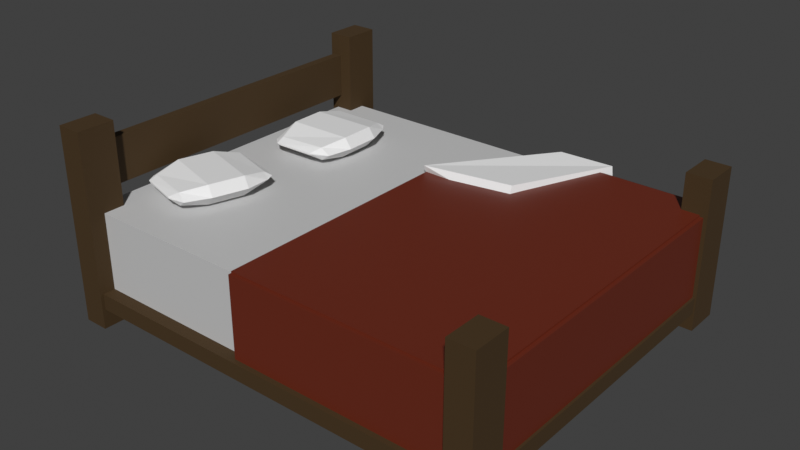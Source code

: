 # Source: doublebed.blend  (saved by Blender 5.2.45; exported with 4.5.12 LTS)
import bpy
from mathutils import Matrix  # noqa: F401  (used for matrix-valued properties, if any)

bpy.ops.wm.read_factory_settings(use_empty=True)
scene = bpy.context.scene
scene.name = 'Scene'

# ---- collections
col_collection = bpy.data.collections.new('Collection'); scene.collection.children.link(col_collection)

# ---- materials (node trees are filled in below, after node groups)
mat_mattress = bpy.data.materials.new('mattress')
mat_wood = bpy.data.materials.new('wood')
mat_sheet = bpy.data.materials.new('sheet')
mat_sheetinner = bpy.data.materials.new('sheetinner')
mat_pillow = bpy.data.materials.new('pillow')
mat_sheet_001 = bpy.data.materials.new('sheet.001')
mat_pillow_001 = bpy.data.materials.new('pillow.001')

# ---- material node trees
mat_mattress.use_nodes = True; mat_mattress.node_tree.nodes.clear()
_N = mat_mattress.node_tree.nodes; _L = mat_mattress.node_tree.links
n0 = _N.new('ShaderNodeBsdfPrincipled'); n0.name = 'Principled BSDF'; n0.location = (-200, 100)
n0.inputs[0].default_value = (0.5853, 0.5853, 0.5853, 1.0)
n0.inputs[10].default_value = 0.005
n1 = _N.new('ShaderNodeOutputMaterial'); n1.name = 'Material Output'; n1.location = (200, 100)
_L.new(n0.outputs[0], n1.inputs[0])
n1.is_active_output = True
mat_wood.use_nodes = True; mat_wood.node_tree.nodes.clear()
_N = mat_wood.node_tree.nodes; _L = mat_wood.node_tree.links
n0 = _N.new('ShaderNodeBsdfPrincipled'); n0.name = 'Principled BSDF'; n0.location = (-200, 100)
n0.inputs[0].default_value = (0.05343, 0.02574, 0.003191, 1.0)
n0.inputs[2].default_value = 0.826
n0.inputs[10].default_value = 0.005
n1 = _N.new('ShaderNodeOutputMaterial'); n1.name = 'Material Output'; n1.location = (200, 100)
_L.new(n0.outputs[0], n1.inputs[0])
n1.is_active_output = True
mat_sheet.use_nodes = True; mat_sheet.node_tree.nodes.clear()
_N = mat_sheet.node_tree.nodes; _L = mat_sheet.node_tree.links
n0 = _N.new('ShaderNodeBsdfPrincipled'); n0.name = 'Principled BSDF'; n0.location = (-200, 100)
n0.inputs[0].default_value = (0.1452, 0.01952, 0.006564, 1.0)
n0.inputs[10].default_value = 0.005
n1 = _N.new('ShaderNodeOutputMaterial'); n1.name = 'Material Output'; n1.location = (200, 100)
_L.new(n0.outputs[0], n1.inputs[0])
n1.is_active_output = True
mat_sheetinner.use_nodes = True; mat_sheetinner.node_tree.nodes.clear()
_N = mat_sheetinner.node_tree.nodes; _L = mat_sheetinner.node_tree.links
n0 = _N.new('ShaderNodeBsdfPrincipled'); n0.name = 'Principled BSDF'; n0.location = (-200, 100)
n0.inputs[2].default_value = 0.7928
n0.inputs[10].default_value = 0.005
n1 = _N.new('ShaderNodeOutputMaterial'); n1.name = 'Material Output'; n1.location = (200, 100)
_L.new(n0.outputs[0], n1.inputs[0])
n1.is_active_output = True
mat_pillow.use_nodes = True; mat_pillow.node_tree.nodes.clear()
_N = mat_pillow.node_tree.nodes; _L = mat_pillow.node_tree.links
n0 = _N.new('ShaderNodeBsdfPrincipled'); n0.name = 'Principled BSDF'; n0.location = (-200, 100)
n0.inputs[2].default_value = 0.8757
n0.inputs[10].default_value = 0.005
n1 = _N.new('ShaderNodeOutputMaterial'); n1.name = 'Material Output'; n1.location = (200, 100)
_L.new(n0.outputs[0], n1.inputs[0])
n1.is_active_output = True
mat_sheet_001.use_nodes = True; mat_sheet_001.node_tree.nodes.clear()
_N = mat_sheet_001.node_tree.nodes; _L = mat_sheet_001.node_tree.links
n0 = _N.new('ShaderNodeBsdfPrincipled'); n0.name = 'Principled BSDF'; n0.location = (-200, 100)
n0.inputs[0].default_value = (0.1452, 0.01952, 0.006564, 1.0)
n0.inputs[10].default_value = 0.005
n1 = _N.new('ShaderNodeOutputMaterial'); n1.name = 'Material Output'; n1.location = (200, 100)
_L.new(n0.outputs[0], n1.inputs[0])
n1.is_active_output = True
mat_pillow_001.use_nodes = True; mat_pillow_001.node_tree.nodes.clear()
_N = mat_pillow_001.node_tree.nodes; _L = mat_pillow_001.node_tree.links
n0 = _N.new('ShaderNodeBsdfPrincipled'); n0.name = 'Principled BSDF'; n0.location = (-200, 100)
n0.inputs[2].default_value = 0.8757
n0.inputs[10].default_value = 0.005
n1 = _N.new('ShaderNodeOutputMaterial'); n1.name = 'Material Output'; n1.location = (200, 100)
_L.new(n0.outputs[0], n1.inputs[0])
n1.is_active_output = True

# ---- world
world_world = bpy.data.worlds.new('World'); scene.world = world_world
world_world.use_nodes = True; world_world.node_tree.nodes.clear()
_N = world_world.node_tree.nodes; _L = world_world.node_tree.links
n0 = _N.new('ShaderNodeOutputWorld'); n0.name = 'World Output'; n0.location = (200, 100)
n1 = _N.new('ShaderNodeBackground'); n1.name = 'Background'; n1.location = (-200, 100)
n1.inputs[0].default_value = (0.05088, 0.05088, 0.05088, 1.0)
_L.new(n1.outputs[0], n0.inputs[0])
n0.is_active_output = True
world_world.color = (0.05088, 0.05088, 0.05088)
world_world.sun_shadow_jitter_overblur = 0.0

# ---- meshes
me_cube_001 = bpy.data.meshes.new('Cube.001')
me_cube_001.from_pydata([(-1.2, -1.2, -1.2), (-1.2, -1.2, 1.2), (-1.2, 1.2, -1.2), (-1.2, 1.2, 1.2), (1.2, -1.2, -1.2), (1.2, -1.2, 1.2), (1.2, 1.2, -1.2), (1.2, 1.2, 1.2)], [], [(0, 1, 3, 2), (2, 3, 7, 6), (6, 7, 5, 4), (4, 5, 1, 0), (2, 6, 4, 0), (7, 3, 1, 5)])
_uv = me_cube_001.uv_layers.new(name='UVMap')
_uv.uv.foreach_set('vector', [0.375, 0.0, 0.625, 0.0, 0.625, 0.25, 0.375, 0.25, 0.375, 0.25, 0.625, 0.25, 0.625, 0.5, 0.375, 0.5, 0.375, 0.5, 0.625, 0.5, 0.625, 0.75, 0.375, 0.75, 0.375, 0.75, 0.625, 0.75, 0.625, 1.0, 0.375, 1.0, 0.125, 0.5, 0.375, 0.5, 0.375, 0.75, 0.125, 0.75, 0.625, 0.5, 0.875, 0.5, 0.875, 0.75, 0.625, 0.75])
me_cube_001.materials.append(mat_mattress)
me_cube_001.update()
me_cube_003 = bpy.data.meshes.new('Cube.003')
me_cube_003.from_pydata([(-0.5, -0.5, -0.5), (-0.5, -0.5, 0.5), (-0.5, 0.5, -0.5), (-0.5, 0.5, 0.5), (0.5, -0.5, -0.5), (0.5, -0.5, 0.5), (0.5, 0.5, -0.5), (0.5, 0.5, 0.5)], [], [(0, 1, 3, 2), (2, 3, 7, 6), (6, 7, 5, 4), (4, 5, 1, 0), (2, 6, 4, 0), (7, 3, 1, 5)])
_uv = me_cube_003.uv_layers.new(name='UVMap')
_uv.uv.foreach_set('vector', [0.375, 0.0, 0.625, 0.0, 0.625, 0.25, 0.375, 0.25, 0.375, 0.25, 0.625, 0.25, 0.625, 0.5, 0.375, 0.5, 0.375, 0.5, 0.625, 0.5, 0.625, 0.75, 0.375, 0.75, 0.375, 0.75, 0.625, 0.75, 0.625, 1.0, 0.375, 1.0, 0.125, 0.5, 0.375, 0.5, 0.375, 0.75, 0.125, 0.75, 0.625, 0.5, 0.875, 0.5, 0.875, 0.75, 0.625, 0.75])
me_cube_003.materials.append(mat_wood)
me_cube_003.update()
me_cube_004 = bpy.data.meshes.new('Cube.004')
me_cube_004.from_pydata([(-0.5, -0.5, -0.5), (-0.5, -0.5, 0.5), (-0.5, 0.5, -0.5), (-0.5, 0.5, 0.5), (0.5, -0.5, -0.5), (0.5, -0.5, 0.5), (0.5, 0.5, -0.5), (0.5, 0.5, 0.5)], [], [(0, 1, 3, 2), (2, 3, 7, 6), (6, 7, 5, 4), (4, 5, 1, 0), (2, 6, 4, 0), (7, 3, 1, 5)])
_uv = me_cube_004.uv_layers.new(name='UVMap')
_uv.uv.foreach_set('vector', [0.375, 0.0, 0.625, 0.0, 0.625, 0.25, 0.375, 0.25, 0.375, 0.25, 0.625, 0.25, 0.625, 0.5, 0.375, 0.5, 0.375, 0.5, 0.625, 0.5, 0.625, 0.75, 0.375, 0.75, 0.375, 0.75, 0.625, 0.75, 0.625, 1.0, 0.375, 1.0, 0.125, 0.5, 0.375, 0.5, 0.375, 0.75, 0.125, 0.75, 0.625, 0.5, 0.875, 0.5, 0.875, 0.75, 0.625, 0.75])
me_cube_004.materials.append(mat_wood)
me_cube_004.update()
me_cube_005 = bpy.data.meshes.new('Cube.005')
me_cube_005.from_pydata([(-0.5, -0.5, -0.5), (-0.5, -0.5, 0.5), (-0.5, 0.5, -0.5), (-0.5, 0.5, 0.5), (0.5, -0.5, -0.5), (0.5, -0.5, 0.5), (0.5, 0.5, -0.5), (0.5, 0.5, 0.5)], [], [(0, 1, 3, 2), (2, 3, 7, 6), (6, 7, 5, 4), (4, 5, 1, 0), (2, 6, 4, 0), (7, 3, 1, 5)])
_uv = me_cube_005.uv_layers.new(name='UVMap')
_uv.uv.foreach_set('vector', [0.375, 0.0, 0.625, 0.0, 0.625, 0.25, 0.375, 0.25, 0.375, 0.25, 0.625, 0.25, 0.625, 0.5, 0.375, 0.5, 0.375, 0.5, 0.625, 0.5, 0.625, 0.75, 0.375, 0.75, 0.375, 0.75, 0.625, 0.75, 0.625, 1.0, 0.375, 1.0, 0.125, 0.5, 0.375, 0.5, 0.375, 0.75, 0.125, 0.75, 0.625, 0.5, 0.875, 0.5, 0.875, 0.75, 0.625, 0.75])
me_cube_005.materials.append(mat_wood)
me_cube_005.update()
me_cube_006 = bpy.data.meshes.new('Cube.006')
me_cube_006.from_pydata([(-0.5, -0.5, -0.5), (-0.5, -0.5, 0.5), (-0.5, 0.5, -0.5), (-0.5, 0.5, 0.5), (0.5, -0.5, -0.5), (0.5, -0.5, 0.5), (0.5, 0.5, -0.5), (0.5, 0.5, 0.5)], [], [(0, 1, 3, 2), (2, 3, 7, 6), (6, 7, 5, 4), (4, 5, 1, 0), (2, 6, 4, 0), (7, 3, 1, 5)])
_uv = me_cube_006.uv_layers.new(name='UVMap')
_uv.uv.foreach_set('vector', [0.375, 0.0, 0.625, 0.0, 0.625, 0.25, 0.375, 0.25, 0.375, 0.25, 0.625, 0.25, 0.625, 0.5, 0.375, 0.5, 0.375, 0.5, 0.625, 0.5, 0.625, 0.75, 0.375, 0.75, 0.375, 0.75, 0.625, 0.75, 0.625, 1.0, 0.375, 1.0, 0.125, 0.5, 0.375, 0.5, 0.375, 0.75, 0.125, 0.75, 0.625, 0.5, 0.875, 0.5, 0.875, 0.75, 0.625, 0.75])
me_cube_006.materials.append(mat_wood)
me_cube_006.update()
me_cube_007 = bpy.data.meshes.new('Cube.007')
me_cube_007.from_pydata([(-0.5, -0.5, -0.5), (-0.5, -0.5, 0.5), (-0.5, 0.5, -0.5), (-0.5, 0.5, 0.5), (0.5, -0.5, -0.5), (0.5, -0.5, 0.5), (0.5, 0.5, -0.5), (0.5, 0.5, 0.5)], [], [(0, 1, 3, 2), (2, 3, 7, 6), (6, 7, 5, 4), (4, 5, 1, 0), (2, 6, 4, 0), (7, 3, 1, 5)])
_uv = me_cube_007.uv_layers.new(name='UVMap')
_uv.uv.foreach_set('vector', [0.375, 0.0, 0.625, 0.0, 0.625, 0.25, 0.375, 0.25, 0.375, 0.25, 0.625, 0.25, 0.625, 0.5, 0.375, 0.5, 0.375, 0.5, 0.625, 0.5, 0.625, 0.75, 0.375, 0.75, 0.375, 0.75, 0.625, 0.75, 0.625, 1.0, 0.375, 1.0, 0.125, 0.5, 0.375, 0.5, 0.375, 0.75, 0.125, 0.75, 0.625, 0.5, 0.875, 0.5, 0.875, 0.75, 0.625, 0.75])
me_cube_007.materials.append(mat_wood)
me_cube_007.update()
me_cube_008 = bpy.data.meshes.new('Cube.008')
me_cube_008.from_pydata([(-0.5, -0.5, -0.5), (-0.5, -0.5, 0.5), (-0.5, 0.5, -0.5), (-0.5, 0.5, 0.5), (0.5, -0.5, -0.5), (0.5, -0.5, 0.5), (0.5, 0.5, -0.5), (0.5, 0.5, 0.5)], [], [(0, 1, 3, 2), (2, 3, 7, 6), (6, 7, 5, 4), (4, 5, 1, 0), (2, 6, 4, 0), (7, 3, 1, 5)])
_uv = me_cube_008.uv_layers.new(name='UVMap')
_uv.uv.foreach_set('vector', [0.375, 0.0, 0.625, 0.0, 0.625, 0.25, 0.375, 0.25, 0.375, 0.25, 0.625, 0.25, 0.625, 0.5, 0.375, 0.5, 0.375, 0.5, 0.625, 0.5, 0.625, 0.75, 0.375, 0.75, 0.375, 0.75, 0.625, 0.75, 0.625, 1.0, 0.375, 1.0, 0.125, 0.5, 0.375, 0.5, 0.375, 0.75, 0.125, 0.75, 0.625, 0.5, 0.875, 0.5, 0.875, 0.75, 0.625, 0.75])
me_cube_008.materials.append(mat_wood)
me_cube_008.update()
me_cube_010 = bpy.data.meshes.new('Cube.010')
me_cube_010.from_pydata([(-1.2, -1.043, -1.2), (-1.2, -1.043, 1.2), (-1.2, 1.2, -1.2), (-1.2, 1.2, 1.2), (1.2, -1.043, -1.2), (1.2, -1.043, 1.2), (1.2, 1.2, -1.2), (1.2, 1.2, 1.2)], [], [(0, 1, 3, 2), (2, 3, 7, 6), (6, 7, 5, 4), (4, 5, 1, 0), (2, 6, 4, 0), (7, 3, 1, 5)])
_uv = me_cube_010.uv_layers.new(name='UVMap')
_uv.uv.foreach_set('vector', [0.375, 0.0, 0.625, 0.0, 0.625, 0.25, 0.375, 0.25, 0.375, 0.25, 0.625, 0.25, 0.625, 0.5, 0.375, 0.5, 0.375, 0.5, 0.625, 0.5, 0.625, 0.75, 0.375, 0.75, 0.375, 0.75, 0.625, 0.75, 0.625, 1.0, 0.375, 1.0, 0.125, 0.5, 0.375, 0.5, 0.375, 0.75, 0.125, 0.75, 0.625, 0.5, 0.875, 0.5, 0.875, 0.75, 0.625, 0.75])
me_cube_010.materials.append(mat_sheet)
me_cube_010.update()
me_cube_011 = bpy.data.meshes.new('Cube.011')
me_cube_011.from_pydata([(1.2, -1.054, -1.2), (1.2, -1.054, 1.2), (1.2, 1.2, -1.2), (-0.3517, 1.078, 1.242), (-1.2, 1.078, 85.16), (-1.2, 1.24, 85.16), (1.2, 1.078, 85.16), (1.2, 1.24, 85.16), (1.2, 1.078, 1.242), (1.2, 1.24, -0.2493), (0.2875, -1.054, -1.2), (-0.3283, 1.2, -1.2), (-0.359, 1.24, -0.2493), (0.2224, -1.054, 1.2), (-1.2, 1.078, 24.16), (-1.2, 1.24, 24.96), (-1.087, 1.24, 21.88), (-0.7194, 1.24, 11.18)], [], [(3, 10, 13), (2, 8, 1, 0), (0, 1, 13, 10), (8, 3, 13, 1), (4, 5, 15, 14), (8, 9, 7, 6), (6, 7, 5, 4), (9, 12, 17, 16, 15, 5, 7), (2, 9, 12, 11), (9, 2, 8), (17, 12, 3, 15, 16), (3, 11, 10), (15, 3, 14), (3, 11, 12), (14, 3, 8, 6, 4), (10, 11, 2, 0)])
_uv = me_cube_011.uv_layers.new(name='UVMap')
_uv.uv.foreach_set('vector', [0.7866, 0.5, 0.375, 0.8451, 0.7268, 0.75, 0.375, 0.5, 0.625, 0.5, 0.625, 0.75, 0.375, 0.75, 0.375, 0.75, 0.625, 0.75, 0.625, 0.8518, 0.375, 0.8451, 0.625, 0.5, 0.7866, 0.5, 0.7268, 0.75, 0.625, 0.75, 0.375, 0.0, 0.625, 0.0, 0.625, 0.1762, 0.375, 0.1817, 0.375, 0.5, 0.625, 0.5, 0.625, 0.75, 0.375, 0.75, 0.375, 0.75, 0.625, 0.75, 0.625, 1.0, 0.375, 1.0, 0.625, 0.5, 0.7874, 0.5, 0.8249, 0.5335, 0.8632, 0.5648, 0.875, 0.5738, 0.875, 0.75, 0.625, 0.75, 0.375, 0.5, 0.625, 0.5, 0.625, 0.3376, 0.2158, 0.5, 0.0, 0.0, 0.0, 0.0, 0.0, 0.0, 0.8249, 0.5335, 0.625, 0.3376, 0.0, 0.0, 0.875, 0.5738, 0.8632, 0.5648, 0.0, 0.0, 0.2158, 0.5, 0.2799, 0.75, 0.0, 0.0, 0.0, 0.0, 0.0, 0.0, 0.0, 0.0, 0.2158, 0.5, 0.625, 0.3376, 0.125, 0.5683, 0.2134, 0.5, 0.375, 0.5, 0.375, 0.75, 0.125, 0.75, 0.2799, 0.75, 0.2158, 0.5, 0.375, 0.5, 0.375, 0.75])
me_cube_011.materials.append(mat_sheet)
me_cube_011.update()
me_cube_012 = bpy.data.meshes.new('Cube.012')
me_cube_012.from_pydata([(-0.5324, -0.5038, 0.3952), (-0.531, -0.5422, 0.5), (0.4892, 0.5326, -0.441), (0.03355, 0.5316, 0.5), (0.09498, -0.4877, 0.2934), (0.08352, -0.3875, 0.5), (0.5, 0.5369, -0.441), (0.3848, 0.6276, 0.4639)], [], [(0, 1, 3, 2), (2, 3, 7, 6), (6, 7, 5, 4), (4, 5, 1, 0), (2, 6, 4, 0), (7, 3, 1, 5)])
_uv = me_cube_012.uv_layers.new(name='UVMap')
_uv.uv.foreach_set('vector', [0.375, 0.0, 0.625, 0.0, 0.625, 0.25, 0.375, 0.25, 0.375, 0.25, 0.625, 0.25, 0.625, 0.5, 0.375, 0.5, 0.375, 0.5, 0.625, 0.5, 0.625, 0.75, 0.375, 0.75, 0.375, 0.75, 0.625, 0.75, 0.625, 1.0, 0.375, 1.0, 0.125, 0.5, 0.375, 0.5, 0.375, 0.75, 0.125, 0.75, 0.625, 0.5, 0.875, 0.5, 0.875, 0.75, 0.625, 0.75])
me_cube_012.materials.append(mat_sheetinner)
me_cube_012.update()
me_cube_013 = bpy.data.meshes.new('Cube.013')
me_cube_013.from_pydata([(-0.5, -0.5, -0.5), (-0.5, -0.5, 0.5), (-0.5, 0.5, -0.5), (-0.5, 0.5, 0.5), (0.5, -0.5, -0.5), (0.5, -0.5, 0.5), (0.5, 0.5, -0.5), (0.5, 0.5, 0.5)], [], [(0, 1, 3, 2), (2, 3, 7, 6), (6, 7, 5, 4), (4, 5, 1, 0), (2, 6, 4, 0), (7, 3, 1, 5)])
_uv = me_cube_013.uv_layers.new(name='UVMap')
_uv.uv.foreach_set('vector', [0.375, 0.0, 0.625, 0.0, 0.625, 0.25, 0.375, 0.25, 0.375, 0.25, 0.625, 0.25, 0.625, 0.5, 0.375, 0.5, 0.375, 0.5, 0.625, 0.5, 0.625, 0.75, 0.375, 0.75, 0.375, 0.75, 0.625, 0.75, 0.625, 1.0, 0.375, 1.0, 0.125, 0.5, 0.375, 0.5, 0.375, 0.75, 0.125, 0.75, 0.625, 0.5, 0.875, 0.5, 0.875, 0.75, 0.625, 0.75])
me_cube_013.materials.append(mat_wood)
me_cube_013.update()
me_cube_014 = bpy.data.meshes.new('Cube.014')
me_cube_014.from_pydata([(-0.5, -0.5, -0.5), (-0.5, -0.5, 0.5), (-0.5, 0.5, -0.5), (-0.5, 0.5, 0.5), (0.5, -0.5, -0.5), (0.5, -0.5, 0.5), (0.5, 0.5, -0.5), (0.5, 0.5, 0.5)], [], [(0, 1, 3, 2), (2, 3, 7, 6), (6, 7, 5, 4), (4, 5, 1, 0), (2, 6, 4, 0), (7, 3, 1, 5)])
_uv = me_cube_014.uv_layers.new(name='UVMap')
_uv.uv.foreach_set('vector', [0.375, 0.0, 0.625, 0.0, 0.625, 0.25, 0.375, 0.25, 0.375, 0.25, 0.625, 0.25, 0.625, 0.5, 0.375, 0.5, 0.375, 0.5, 0.625, 0.5, 0.625, 0.75, 0.375, 0.75, 0.375, 0.75, 0.625, 0.75, 0.625, 1.0, 0.375, 1.0, 0.125, 0.5, 0.375, 0.5, 0.375, 0.75, 0.125, 0.75, 0.625, 0.5, 0.875, 0.5, 0.875, 0.75, 0.625, 0.75])
me_cube_014.materials.append(mat_wood)
me_cube_014.update()
me_cube_015 = bpy.data.meshes.new('Cube.015')
me_cube_015.from_pydata([(-0.5, -0.5, -0.5), (-0.5, -0.5, 0.5), (-0.5, 0.5, -0.5), (-0.5, 0.5, 0.5), (0.5, -0.5, -0.5), (0.5, -0.5, 0.5), (0.5, 0.5, -0.5), (0.5, 0.5, 0.5)], [], [(0, 1, 3, 2), (2, 3, 7, 6), (6, 7, 5, 4), (4, 5, 1, 0), (2, 6, 4, 0), (7, 3, 1, 5)])
_uv = me_cube_015.uv_layers.new(name='UVMap')
_uv.uv.foreach_set('vector', [0.375, 0.0, 0.625, 0.0, 0.625, 0.25, 0.375, 0.25, 0.375, 0.25, 0.625, 0.25, 0.625, 0.5, 0.375, 0.5, 0.375, 0.5, 0.625, 0.5, 0.625, 0.75, 0.375, 0.75, 0.375, 0.75, 0.625, 0.75, 0.625, 1.0, 0.375, 1.0, 0.125, 0.5, 0.375, 0.5, 0.375, 0.75, 0.125, 0.75, 0.625, 0.5, 0.875, 0.5, 0.875, 0.75, 0.625, 0.75])
me_cube_015.materials.append(mat_wood)
me_cube_015.update()
me_cube_016 = bpy.data.meshes.new('Cube.016')
me_cube_016.from_pydata([(-0.5, -0.5, -0.5), (-0.5, -0.5, 0.5), (-0.5, 0.5, -0.5), (-0.5, 0.5, 0.5), (0.5, -0.5, -0.5), (0.5, -0.5, 0.5), (0.5, 0.5, -0.5), (0.5, 0.5, 0.5)], [], [(0, 1, 3, 2), (2, 3, 7, 6), (6, 7, 5, 4), (4, 5, 1, 0), (2, 6, 4, 0), (7, 3, 1, 5)])
_uv = me_cube_016.uv_layers.new(name='UVMap')
_uv.uv.foreach_set('vector', [0.375, 0.0, 0.625, 0.0, 0.625, 0.25, 0.375, 0.25, 0.375, 0.25, 0.625, 0.25, 0.625, 0.5, 0.375, 0.5, 0.375, 0.5, 0.625, 0.5, 0.625, 0.75, 0.375, 0.75, 0.375, 0.75, 0.625, 0.75, 0.625, 1.0, 0.375, 1.0, 0.125, 0.5, 0.375, 0.5, 0.375, 0.75, 0.125, 0.75, 0.625, 0.5, 0.875, 0.5, 0.875, 0.75, 0.625, 0.75])
me_cube_016.materials.append(mat_wood)
me_cube_016.update()
me_cube_017 = bpy.data.meshes.new('Cube.017')
me_cube_017.from_pydata([(-0.2587, -0.4128, -0.0433), (-0.2438, -0.4128, -0.01717), (-0.2168, 0.0896, -0.02901), (-0.211, 0.0896, -0.008556), (0.2004, -0.4128, -0.03491), (0.1982, -0.4128, -0.01248), (0.2649, 0.0896, -0.01213), (0.2353, 0.0896, 0.02134), (-0.3665, -0.1531, -0.1767), (-0.3587, -0.1531, 0.1611), (0.3655, -0.1531, -0.1767), (0.4151, -0.1531, 0.1611), (-0.3665, -0.25, -0.1767), (0.4151, -0.25, 0.1611), (-0.3587, -0.25, 0.1611), (0.3655, -0.25, -0.1767), (-0.3587, -0.06845, 0.1611), (0.3655, -0.06845, -0.1767), (-0.3665, -0.06845, -0.1767), (0.4151, -0.06845, 0.1611), (-0.2898, 0.05655, 0.08017), (0.2877, 0.05655, -0.1106), (-0.2888, 0.05655, -0.1295), (0.3047, 0.05655, 0.07252), (-0.3032, -0.375, -0.1111), (0.3077, -0.375, 0.08394), (-0.2945, -0.375, 0.04971), (0.3098, -0.375, -0.1206), (-0.3054, -0.4128, -0.02235), (-0.2767, 0.0896, -0.01623), (0.3355, 0.0896, 0.003787), (0.2455, -0.4128, -0.01884), (0.5, -0.1531, 0.0), (-0.5, -0.1531, 0.0), (-0.5, -0.25, 0.0), (0.5, -0.25, 0.0), (0.5, -0.06845, 0.0), (-0.5, -0.06845, 0.0), (0.3888, 0.05655, -0.009422), (-0.3745, 0.05655, -0.01658), (-0.3982, -0.375, -0.02568), (0.4164, -0.375, -0.01658)], [], [(39, 20, 3, 29), (29, 3, 7, 30), (41, 25, 5, 31), (31, 5, 1, 28), (24, 27, 4, 0), (25, 26, 1, 5), (19, 16, 9, 11), (18, 17, 10, 8), (36, 19, 11, 32), (34, 14, 9, 33), (40, 26, 14, 34), (11, 9, 14, 13), (8, 10, 15, 12), (32, 11, 13, 35), (38, 23, 19, 36), (22, 21, 17, 18), (23, 20, 16, 19), (33, 9, 16, 37), (7, 3, 20, 23), (2, 6, 21, 22), (30, 7, 23, 38), (37, 16, 20, 39), (28, 1, 26, 40), (13, 14, 26, 25), (12, 15, 27, 24), (35, 13, 25, 41), (15, 35, 41, 27), (0, 28, 40, 24), (18, 37, 39, 22), (6, 30, 38, 21), (8, 33, 37, 18), (21, 38, 36, 17), (10, 32, 35, 15), (24, 40, 34, 12), (12, 34, 33, 8), (17, 36, 32, 10), (4, 31, 28, 0), (27, 41, 31, 4), (2, 29, 30, 6), (22, 39, 29, 2)])
_uv = me_cube_017.uv_layers.new(name='UVMap')
_uv.uv.foreach_set('vector', [0.5, 0.2188, 0.625, 0.2188, 0.625, 0.25, 0.5, 0.25, 0.5, 0.25, 0.625, 0.25, 0.625, 0.5, 0.5, 0.5, 0.5, 0.7188, 0.625, 0.7188, 0.625, 0.75, 0.5, 0.75, 0.5, 0.75, 0.625, 0.75, 0.625, 1.0, 0.5, 1.0, 0.125, 0.7188, 0.375, 0.7188, 0.375, 0.75, 0.125, 0.75, 0.625, 0.7188, 0.875, 0.7188, 0.875, 0.75, 0.625, 0.75, 0.625, 0.5625, 0.875, 0.5625, 0.875, 0.625, 0.625, 0.625, 0.125, 0.5625, 0.375, 0.5625, 0.375, 0.625, 0.125, 0.625, 0.5, 0.5625, 0.625, 0.5625, 0.625, 0.625, 0.5, 0.625, 0.5, 0.0625, 0.625, 0.0625, 0.625, 0.125, 0.5, 0.125, 0.5, 0.03125, 0.625, 0.03125, 0.625, 0.0625, 0.5, 0.0625, 0.625, 0.625, 0.875, 0.625, 0.875, 0.6875, 0.625, 0.6875, 0.125, 0.625, 0.375, 0.625, 0.375, 0.6875, 0.125, 0.6875, 0.5, 0.625, 0.625, 0.625, 0.625, 0.6875, 0.5, 0.6875, 0.5, 0.5312, 0.625, 0.5312, 0.625, 0.5625, 0.5, 0.5625, 0.125, 0.5312, 0.375, 0.5312, 0.375, 0.5625, 0.125, 0.5625, 0.625, 0.5312, 0.875, 0.5312, 0.875, 0.5625, 0.625, 0.5625, 0.5, 0.125, 0.625, 0.125, 0.625, 0.1875, 0.5, 0.1875, 0.625, 0.5, 0.875, 0.5, 0.875, 0.5312, 0.625, 0.5312, 0.125, 0.5, 0.375, 0.5, 0.375, 0.5312, 0.125, 0.5312, 0.5, 0.5, 0.625, 0.5, 0.625, 0.5312, 0.5, 0.5312, 0.5, 0.1875, 0.625, 0.1875, 0.625, 0.2188, 0.5, 0.2188, 0.5, 0.0, 0.625, 0.0, 0.625, 0.03125, 0.5, 0.03125, 0.625, 0.6875, 0.875, 0.6875, 0.875, 0.7188, 0.625, 0.7188, 0.125, 0.6875, 0.375, 0.6875, 0.375, 0.7188, 0.125, 0.7188, 0.5, 0.6875, 0.625, 0.6875, 0.625, 0.7188, 0.5, 0.7188, 0.375, 0.6875, 0.5, 0.6875, 0.5, 0.7188, 0.375, 0.7188, 0.375, 0.0, 0.5, 0.0, 0.5, 0.03125, 0.375, 0.03125, 0.375, 0.1875, 0.5, 0.1875, 0.5, 0.2188, 0.375, 0.2188, 0.375, 0.5, 0.5, 0.5, 0.5, 0.5312, 0.375, 0.5312, 0.375, 0.125, 0.5, 0.125, 0.5, 0.1875, 0.375, 0.1875, 0.375, 0.5312, 0.5, 0.5312, 0.5, 0.5625, 0.375, 0.5625, 0.375, 0.625, 0.5, 0.625, 0.5, 0.6875, 0.375, 0.6875, 0.375, 0.03125, 0.5, 0.03125, 0.5, 0.0625, 0.375, 0.0625, 0.375, 0.0625, 0.5, 0.0625, 0.5, 0.125, 0.375, 0.125, 0.375, 0.5625, 0.5, 0.5625, 0.5, 0.625, 0.375, 0.625, 0.375, 0.75, 0.5, 0.75, 0.5, 1.0, 0.375, 1.0, 0.375, 0.7188, 0.5, 0.7188, 0.5, 0.75, 0.375, 0.75, 0.375, 0.25, 0.5, 0.25, 0.5, 0.5, 0.375, 0.5, 0.375, 0.2188, 0.5, 0.2188, 0.5, 0.25, 0.375, 0.25])
me_cube_017.materials.append(mat_pillow)
me_cube_017.update()
me_cube_018 = bpy.data.meshes.new('Cube.018')
me_cube_018.from_pydata([(-1.2, -1.043, -1.2), (-1.2, -1.043, 1.2), (-1.2, 1.2, -1.2), (-1.2, 1.2, 1.2), (1.2, -1.043, -1.2), (1.2, -1.043, 1.2), (1.2, 1.2, -1.2), (1.2, 1.2, 1.2)], [], [(0, 1, 3, 2), (2, 3, 7, 6), (6, 7, 5, 4), (4, 5, 1, 0), (2, 6, 4, 0), (7, 3, 1, 5)])
_uv = me_cube_018.uv_layers.new(name='UVMap')
_uv.uv.foreach_set('vector', [0.375, 0.0, 0.625, 0.0, 0.625, 0.25, 0.375, 0.25, 0.375, 0.25, 0.625, 0.25, 0.625, 0.5, 0.375, 0.5, 0.375, 0.5, 0.625, 0.5, 0.625, 0.75, 0.375, 0.75, 0.375, 0.75, 0.625, 0.75, 0.625, 1.0, 0.375, 1.0, 0.125, 0.5, 0.375, 0.5, 0.375, 0.75, 0.125, 0.75, 0.625, 0.5, 0.875, 0.5, 0.875, 0.75, 0.625, 0.75])
me_cube_018.materials.append(mat_sheet_001)
me_cube_018.update()
me_cube_002 = bpy.data.meshes.new('Cube.002')
me_cube_002.from_pydata([(-0.2587, -0.4128, -0.0433), (-0.2438, -0.4128, -0.01717), (-0.2168, 0.0896, -0.02901), (-0.211, 0.0896, -0.008556), (0.2004, -0.4128, -0.03491), (0.1982, -0.4128, -0.01248), (0.2649, 0.0896, -0.01213), (0.2353, 0.0896, 0.02134), (-0.3665, -0.1531, -0.1767), (-0.3587, -0.1531, 0.1611), (0.3655, -0.1531, -0.1767), (0.4151, -0.1531, 0.1611), (-0.3665, -0.25, -0.1767), (0.4151, -0.25, 0.1611), (-0.3587, -0.25, 0.1611), (0.3655, -0.25, -0.1767), (-0.3587, -0.06845, 0.1611), (0.3655, -0.06845, -0.1767), (-0.3665, -0.06845, -0.1767), (0.4151, -0.06845, 0.1611), (-0.2898, 0.05655, 0.08017), (0.2877, 0.05655, -0.1106), (-0.2888, 0.05655, -0.1295), (0.3047, 0.05655, 0.07252), (-0.3032, -0.375, -0.1111), (0.3077, -0.375, 0.08394), (-0.2945, -0.375, 0.04971), (0.3098, -0.375, -0.1206), (-0.3054, -0.4128, -0.02235), (-0.2767, 0.0896, -0.01623), (0.3355, 0.0896, 0.003787), (0.2455, -0.4128, -0.01884), (0.5, -0.1531, 0.0), (-0.5, -0.1531, 0.0), (-0.5, -0.25, 0.0), (0.5, -0.25, 0.0), (0.5, -0.06845, 0.0), (-0.5, -0.06845, 0.0), (0.3888, 0.05655, -0.009422), (-0.3745, 0.05655, -0.01658), (-0.3982, -0.375, -0.02568), (0.4164, -0.375, -0.01658)], [], [(39, 20, 3, 29), (29, 3, 7, 30), (41, 25, 5, 31), (31, 5, 1, 28), (24, 27, 4, 0), (25, 26, 1, 5), (19, 16, 9, 11), (18, 17, 10, 8), (36, 19, 11, 32), (34, 14, 9, 33), (40, 26, 14, 34), (11, 9, 14, 13), (8, 10, 15, 12), (32, 11, 13, 35), (38, 23, 19, 36), (22, 21, 17, 18), (23, 20, 16, 19), (33, 9, 16, 37), (7, 3, 20, 23), (2, 6, 21, 22), (30, 7, 23, 38), (37, 16, 20, 39), (28, 1, 26, 40), (13, 14, 26, 25), (12, 15, 27, 24), (35, 13, 25, 41), (15, 35, 41, 27), (0, 28, 40, 24), (18, 37, 39, 22), (6, 30, 38, 21), (8, 33, 37, 18), (21, 38, 36, 17), (10, 32, 35, 15), (24, 40, 34, 12), (12, 34, 33, 8), (17, 36, 32, 10), (4, 31, 28, 0), (27, 41, 31, 4), (2, 29, 30, 6), (22, 39, 29, 2)])
_uv = me_cube_002.uv_layers.new(name='UVMap')
_uv.uv.foreach_set('vector', [0.5, 0.2188, 0.625, 0.2188, 0.625, 0.25, 0.5, 0.25, 0.5, 0.25, 0.625, 0.25, 0.625, 0.5, 0.5, 0.5, 0.5, 0.7188, 0.625, 0.7188, 0.625, 0.75, 0.5, 0.75, 0.5, 0.75, 0.625, 0.75, 0.625, 1.0, 0.5, 1.0, 0.125, 0.7188, 0.375, 0.7188, 0.375, 0.75, 0.125, 0.75, 0.625, 0.7188, 0.875, 0.7188, 0.875, 0.75, 0.625, 0.75, 0.625, 0.5625, 0.875, 0.5625, 0.875, 0.625, 0.625, 0.625, 0.125, 0.5625, 0.375, 0.5625, 0.375, 0.625, 0.125, 0.625, 0.5, 0.5625, 0.625, 0.5625, 0.625, 0.625, 0.5, 0.625, 0.5, 0.0625, 0.625, 0.0625, 0.625, 0.125, 0.5, 0.125, 0.5, 0.03125, 0.625, 0.03125, 0.625, 0.0625, 0.5, 0.0625, 0.625, 0.625, 0.875, 0.625, 0.875, 0.6875, 0.625, 0.6875, 0.125, 0.625, 0.375, 0.625, 0.375, 0.6875, 0.125, 0.6875, 0.5, 0.625, 0.625, 0.625, 0.625, 0.6875, 0.5, 0.6875, 0.5, 0.5312, 0.625, 0.5312, 0.625, 0.5625, 0.5, 0.5625, 0.125, 0.5312, 0.375, 0.5312, 0.375, 0.5625, 0.125, 0.5625, 0.625, 0.5312, 0.875, 0.5312, 0.875, 0.5625, 0.625, 0.5625, 0.5, 0.125, 0.625, 0.125, 0.625, 0.1875, 0.5, 0.1875, 0.625, 0.5, 0.875, 0.5, 0.875, 0.5312, 0.625, 0.5312, 0.125, 0.5, 0.375, 0.5, 0.375, 0.5312, 0.125, 0.5312, 0.5, 0.5, 0.625, 0.5, 0.625, 0.5312, 0.5, 0.5312, 0.5, 0.1875, 0.625, 0.1875, 0.625, 0.2188, 0.5, 0.2188, 0.5, 0.0, 0.625, 0.0, 0.625, 0.03125, 0.5, 0.03125, 0.625, 0.6875, 0.875, 0.6875, 0.875, 0.7188, 0.625, 0.7188, 0.125, 0.6875, 0.375, 0.6875, 0.375, 0.7188, 0.125, 0.7188, 0.5, 0.6875, 0.625, 0.6875, 0.625, 0.7188, 0.5, 0.7188, 0.375, 0.6875, 0.5, 0.6875, 0.5, 0.7188, 0.375, 0.7188, 0.375, 0.0, 0.5, 0.0, 0.5, 0.03125, 0.375, 0.03125, 0.375, 0.1875, 0.5, 0.1875, 0.5, 0.2188, 0.375, 0.2188, 0.375, 0.5, 0.5, 0.5, 0.5, 0.5312, 0.375, 0.5312, 0.375, 0.125, 0.5, 0.125, 0.5, 0.1875, 0.375, 0.1875, 0.375, 0.5312, 0.5, 0.5312, 0.5, 0.5625, 0.375, 0.5625, 0.375, 0.625, 0.5, 0.625, 0.5, 0.6875, 0.375, 0.6875, 0.375, 0.03125, 0.5, 0.03125, 0.5, 0.0625, 0.375, 0.0625, 0.375, 0.0625, 0.5, 0.0625, 0.5, 0.125, 0.375, 0.125, 0.375, 0.5625, 0.5, 0.5625, 0.5, 0.625, 0.375, 0.625, 0.375, 0.75, 0.5, 0.75, 0.5, 1.0, 0.375, 1.0, 0.375, 0.7188, 0.5, 0.7188, 0.5, 0.75, 0.375, 0.75, 0.375, 0.25, 0.5, 0.25, 0.5, 0.5, 0.375, 0.5, 0.375, 0.2188, 0.5, 0.2188, 0.5, 0.25, 0.375, 0.25])
me_cube_002.materials.append(mat_pillow_001)
me_cube_002.update()

# ---- objects
ob_cube = bpy.data.objects.new('Cube', me_cube_001)
ob_cube_001 = bpy.data.objects.new('Cube.001', me_cube_003)
ob_cube_002 = bpy.data.objects.new('Cube.002', me_cube_004)
ob_cube_003 = bpy.data.objects.new('Cube.003', me_cube_005)
ob_cube_004 = bpy.data.objects.new('Cube.004', me_cube_006)
ob_cube_005 = bpy.data.objects.new('Cube.005', me_cube_007)
ob_cube_006 = bpy.data.objects.new('Cube.006', me_cube_008)
ob_cube_008 = bpy.data.objects.new('Cube.008', me_cube_010)
ob_cube_009 = bpy.data.objects.new('Cube.009', me_cube_011)
ob_cube_007 = bpy.data.objects.new('Cube.007', me_cube_012)
ob_cube_010 = bpy.data.objects.new('Cube.010', me_cube_013)
ob_cube_011 = bpy.data.objects.new('Cube.011', me_cube_014)
ob_cube_012 = bpy.data.objects.new('Cube.012', me_cube_015)
ob_cube_013 = bpy.data.objects.new('Cube.013', me_cube_016)
ob_cube_014 = bpy.data.objects.new('Cube.014', me_cube_017)
ob_cube_015 = bpy.data.objects.new('Cube.015', me_cube_018)
ob_cube_016 = bpy.data.objects.new('Cube.016', me_cube_002)

# ---- transforms, parenting, visibility, modifiers, constraints
ob_cube.location = (0.0, -0.01501, 0.0)
ob_cube.scale = (1.0, 0.8021, 0.2067)
ob_cube_001.location = (1.172, -0.9626, 0.04829)
ob_cube_001.scale = (-0.1423, -0.207, 0.8529)
ob_cube_002.location = (1.172, 0.948, 0.04829)
ob_cube_002.scale = (-0.1423, -0.207, 0.8529)
ob_cube_003.location = (-1.168, 0.948, 0.1616)
ob_cube_003.scale = (-0.1423, -0.207, 1.093)
ob_cube_004.location = (-1.168, -0.9626, 0.1616)
ob_cube_004.scale = (-0.1423, -0.207, 1.093)
ob_cube_005.location = (-1.197, -0.01501, 0.4572)
ob_cube_005.scale = (0.05272, 1.716, 0.2514)
ob_cube_006.location = (-1.197, -0.01501, 0.03776)
ob_cube_006.scale = (0.05272, 1.716, 0.2514)
ob_cube_008.location = (0.5273, -0.9924, -0.01731)
ob_cube_008.rotation_euler = (1.571, -0.0, 0.0)
ob_cube_008.scale = (0.5618, 0.2352, 0.02312)
ob_cube_009.location = (0.5273, 0.9664, -0.01731)
ob_cube_009.rotation_euler = (1.571, -0.0, 0.0)
ob_cube_009.scale = (0.5618, 0.2352, 0.02312)
ob_cube_007.location = (0.2803, 0.6878, 0.005358)
ob_cube_007.scale = (0.8145, 0.5744, 0.618)
ob_cube_010.location = (1.19, -0.01501, -0.231)
ob_cube_010.scale = (0.09065, 1.763, 0.09065)
ob_cube_011.location = (-1.192, -0.01501, -0.231)
ob_cube_011.scale = (0.09065, 1.763, 0.09065)
ob_cube_012.location = (0.003458, 0.9615, -0.231)
ob_cube_012.rotation_euler = (0.0, -0.0, -1.571)
ob_cube_012.scale = (0.1319, 2.245, 0.09065)
ob_cube_013.location = (0.003458, -0.9822, -0.231)
ob_cube_013.rotation_euler = (0.0, -0.0, -1.571)
ob_cube_013.scale = (0.1319, 2.245, 0.09065)
ob_cube_014.location = (-0.838, -0.2935, 0.3273)
ob_cube_014.rotation_euler = (0.0, -0.0, -0.2938)
ob_cube_014.scale = (0.4791, 1.09, 0.3551)
ob_cube_015.location = (1.203, -0.04195, -0.01731)
ob_cube_015.rotation_euler = (1.571, -0.0, 1.571)
ob_cube_015.scale = (0.8174, 0.2352, 0.01589)
ob_cube_016.location = (-0.8162, 0.5368, 0.3273)
ob_cube_016.rotation_euler = (0.0, -0.0, 0.01673)
ob_cube_016.scale = (0.4791, 1.09, 0.3551)

# ---- collection membership
col_collection.objects.link(ob_cube)
col_collection.objects.link(ob_cube_001)
col_collection.objects.link(ob_cube_002)
col_collection.objects.link(ob_cube_003)
col_collection.objects.link(ob_cube_004)
col_collection.objects.link(ob_cube_005)
col_collection.objects.link(ob_cube_006)
col_collection.objects.link(ob_cube_008)
col_collection.objects.link(ob_cube_009)
col_collection.objects.link(ob_cube_007)
col_collection.objects.link(ob_cube_010)
col_collection.objects.link(ob_cube_011)
col_collection.objects.link(ob_cube_012)
col_collection.objects.link(ob_cube_013)
col_collection.objects.link(ob_cube_014)
col_collection.objects.link(ob_cube_015)
col_collection.objects.link(ob_cube_016)

# ---- scene / render settings (as saved in the file)
scene.frame_start = 1; scene.frame_end = 250; scene.frame_set(1)
scene.render.engine = 'BLENDER_EEVEE_NEXT'
scene.render.bake_bias = 0.0
scene.render.bake_samples = 0
scene.render.compositor_device = 'GPU'
scene.eevee.use_volume_custom_range = False
scene.eevee.fast_gi_thickness_near = 0.1
scene.eevee.fast_gi_thickness_far = 0.0
scene.eevee.ray_tracing_options.screen_trace_thickness = 0.1
scene.view_settings.view_transform = 'Standard'
bpy.context.view_layer.update()

# ---- added for rendering (the .blend has no active camera and no usable light): camera, sun
cam_auto = bpy.data.cameras.new('AutoCamera')
cam_auto.lens = 50.0
cam_auto.sensor_width = 36.0
cam_auto.clip_end = 1000.0
ob_auto_camera = bpy.data.objects.new('AutoCamera', cam_auto)
scene.collection.objects.link(ob_auto_camera)
ob_auto_camera.location = (3.18601, -3.82804, 2.7088)
ob_auto_camera.rotation_euler = (1.09748, -7.21219e-08, 0.694738)
scene.camera = ob_auto_camera
light_auto_sun = bpy.data.lights.new('AutoSun', 'SUN')
light_auto_sun.energy = 3.0
light_auto_sun.angle = 0.0523599
ob_auto_sun = bpy.data.objects.new('AutoSun', light_auto_sun)
scene.collection.objects.link(ob_auto_sun)
ob_auto_sun.rotation_euler = (0.872665, 0.174533, 0.523599)
bpy.context.view_layer.update()

